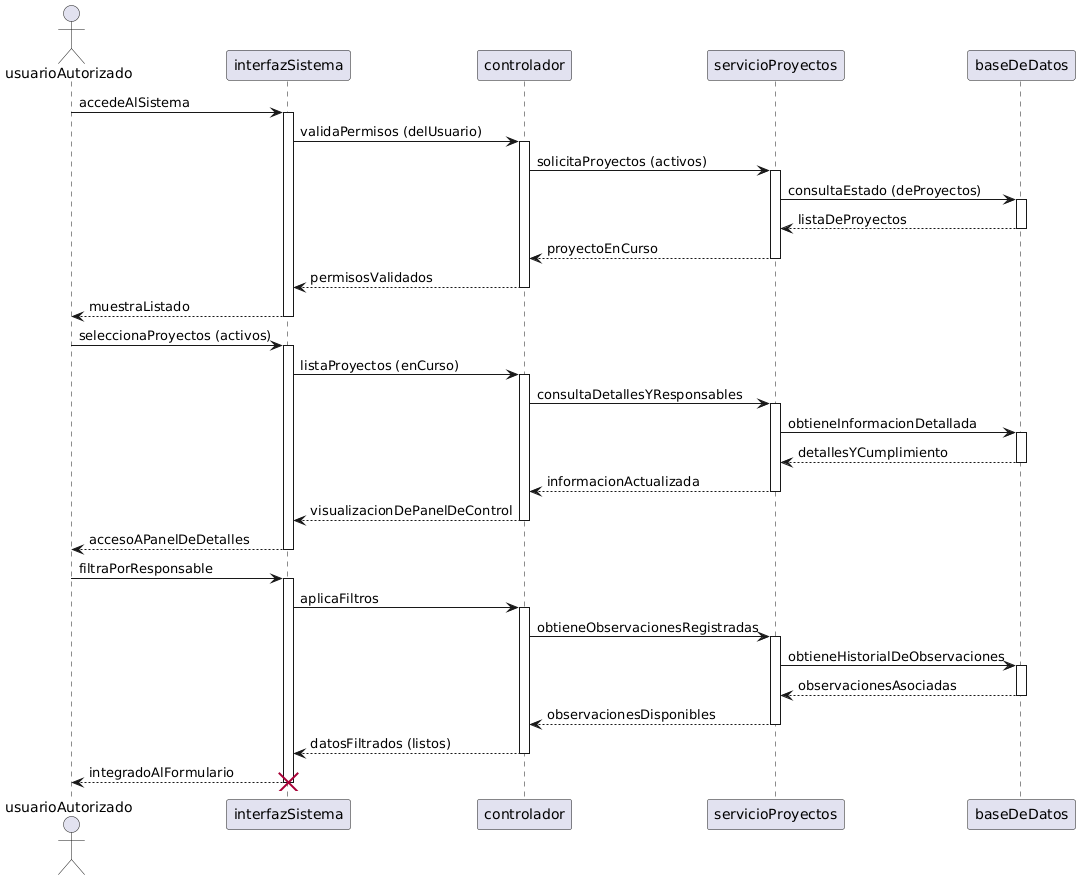

The diagram above was rendered by PlantUML. Its source (embedded in the PNG):
@startuml
actor usuarioAutorizado
participant interfazSistema
participant controlador
participant servicioProyectos
participant baseDeDatos


usuarioAutorizado -> interfazSistema: accedeAlSistema
activate interfazSistema
interfazSistema -> controlador: validaPermisos (delUsuario)
activate controlador
controlador -> servicioProyectos: solicitaProyectos (activos) 
activate servicioProyectos
servicioProyectos -> baseDeDatos: consultaEstado (deProyectos)
activate baseDeDatos
baseDeDatos --> servicioProyectos: listaDeProyectos 
deactivate baseDeDatos
servicioProyectos --> controlador: proyectoEnCurso 
deactivate servicioProyectos
controlador --> interfazSistema: permisosValidados 
deactivate controlador
interfazSistema --> usuarioAutorizado: muestraListado 
deactivate interfazSistema

usuarioAutorizado -> interfazSistema: seleccionaProyectos (activos)
activate interfazSistema
interfazSistema -> controlador: listaProyectos (enCurso)
activate controlador
controlador -> servicioProyectos: consultaDetallesYResponsables 
activate servicioProyectos
servicioProyectos -> baseDeDatos: obtieneInformacionDetallada 
activate baseDeDatos
baseDeDatos --> servicioProyectos: detallesYCumplimiento 
deactivate baseDeDatos
servicioProyectos --> controlador: informacionActualizada 
deactivate servicioProyectos
controlador --> interfazSistema: visualizacionDePanelDeControl 
deactivate controlador
interfazSistema --> usuarioAutorizado: accesoAPanelDeDetalles 
deactivate interfazSistema

usuarioAutorizado -> interfazSistema: filtraPorResponsable 
activate interfazSistema
interfazSistema -> controlador: aplicaFiltros 
activate controlador
controlador -> servicioProyectos: obtieneObservacionesRegistradas
activate servicioProyectos
servicioProyectos -> baseDeDatos: obtieneHistorialDeObservaciones
activate baseDeDatos 
baseDeDatos --> servicioProyectos: observacionesAsociadas 
deactivate baseDeDatos
servicioProyectos --> controlador: observacionesDisponibles 
deactivate servicioProyectos
controlador --> interfazSistema: datosFiltrados (listos) 
deactivate controlador
interfazSistema --> usuarioAutorizado: integradoAlFormulario 
deactivate interfazSistema


destroy interfazSistema
@enduml